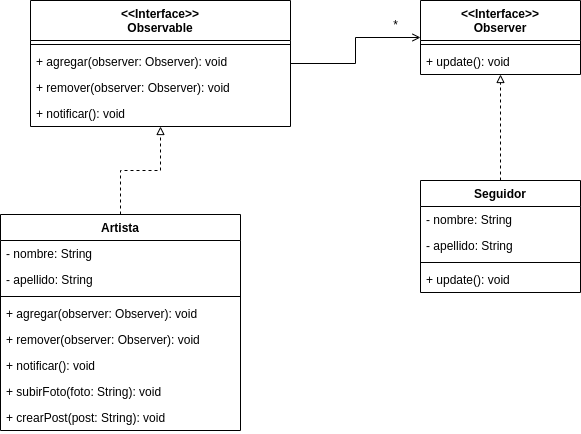

The diagram above was exported from draw.io. Its source (the exported page's mxGraphModel, read from the mxfile embedded in the PNG):
<mxGraphModel dx="1628" dy="457" grid="1" gridSize="10" guides="1" tooltips="1" connect="1" arrows="1" fold="1" page="1" pageScale="1" pageWidth="850" pageHeight="1100" math="0" shadow="0">
  <root>
    <mxCell id="0" />
    <mxCell id="1" parent="0" />
    <mxCell id="oDK9VgQjOK-IKVAwahFM-135" style="edgeStyle=orthogonalEdgeStyle;rounded=0;orthogonalLoop=1;jettySize=auto;html=1;endArrow=open;endFill=0;" edge="1" parent="1" source="oDK9VgQjOK-IKVAwahFM-115" target="oDK9VgQjOK-IKVAwahFM-119">
      <mxGeometry relative="1" as="geometry" />
    </mxCell>
    <mxCell id="oDK9VgQjOK-IKVAwahFM-115" value="&lt;&lt;Interface&gt;&gt;&#10;Observable" style="swimlane;fontStyle=1;align=center;verticalAlign=top;childLayout=stackLayout;horizontal=1;startSize=40;horizontalStack=0;resizeParent=1;resizeParentMax=0;resizeLast=0;collapsible=1;marginBottom=0;" vertex="1" parent="1">
      <mxGeometry x="-10" y="250" width="260" height="126" as="geometry" />
    </mxCell>
    <mxCell id="oDK9VgQjOK-IKVAwahFM-117" value="" style="line;strokeWidth=1;fillColor=none;align=left;verticalAlign=middle;spacingTop=-1;spacingLeft=3;spacingRight=3;rotatable=0;labelPosition=right;points=[];portConstraint=eastwest;strokeColor=inherit;" vertex="1" parent="oDK9VgQjOK-IKVAwahFM-115">
      <mxGeometry y="40" width="260" height="8" as="geometry" />
    </mxCell>
    <mxCell id="oDK9VgQjOK-IKVAwahFM-146" value="+ agregar(observer: Observer): void" style="text;strokeColor=none;fillColor=none;align=left;verticalAlign=top;spacingLeft=4;spacingRight=4;overflow=hidden;rotatable=0;points=[[0,0.5],[1,0.5]];portConstraint=eastwest;" vertex="1" parent="oDK9VgQjOK-IKVAwahFM-115">
      <mxGeometry y="48" width="260" height="26" as="geometry" />
    </mxCell>
    <mxCell id="oDK9VgQjOK-IKVAwahFM-147" value="+ remover(observer: Observer): void" style="text;strokeColor=none;fillColor=none;align=left;verticalAlign=top;spacingLeft=4;spacingRight=4;overflow=hidden;rotatable=0;points=[[0,0.5],[1,0.5]];portConstraint=eastwest;" vertex="1" parent="oDK9VgQjOK-IKVAwahFM-115">
      <mxGeometry y="74" width="260" height="26" as="geometry" />
    </mxCell>
    <mxCell id="oDK9VgQjOK-IKVAwahFM-118" value="+ notificar(): void" style="text;strokeColor=none;fillColor=none;align=left;verticalAlign=top;spacingLeft=4;spacingRight=4;overflow=hidden;rotatable=0;points=[[0,0.5],[1,0.5]];portConstraint=eastwest;" vertex="1" parent="oDK9VgQjOK-IKVAwahFM-115">
      <mxGeometry y="100" width="260" height="26" as="geometry" />
    </mxCell>
    <mxCell id="oDK9VgQjOK-IKVAwahFM-119" value="&lt;&lt;Interface&gt;&gt;&#10;Observer" style="swimlane;fontStyle=1;align=center;verticalAlign=top;childLayout=stackLayout;horizontal=1;startSize=40;horizontalStack=0;resizeParent=1;resizeParentMax=0;resizeLast=0;collapsible=1;marginBottom=0;" vertex="1" parent="1">
      <mxGeometry x="380" y="250" width="160" height="74" as="geometry" />
    </mxCell>
    <mxCell id="oDK9VgQjOK-IKVAwahFM-120" value="" style="line;strokeWidth=1;fillColor=none;align=left;verticalAlign=middle;spacingTop=-1;spacingLeft=3;spacingRight=3;rotatable=0;labelPosition=right;points=[];portConstraint=eastwest;strokeColor=inherit;" vertex="1" parent="oDK9VgQjOK-IKVAwahFM-119">
      <mxGeometry y="40" width="160" height="8" as="geometry" />
    </mxCell>
    <mxCell id="oDK9VgQjOK-IKVAwahFM-121" value="+ update(): void" style="text;strokeColor=none;fillColor=none;align=left;verticalAlign=top;spacingLeft=4;spacingRight=4;overflow=hidden;rotatable=0;points=[[0,0.5],[1,0.5]];portConstraint=eastwest;" vertex="1" parent="oDK9VgQjOK-IKVAwahFM-119">
      <mxGeometry y="48" width="160" height="26" as="geometry" />
    </mxCell>
    <mxCell id="oDK9VgQjOK-IKVAwahFM-127" style="edgeStyle=orthogonalEdgeStyle;rounded=0;orthogonalLoop=1;jettySize=auto;html=1;dashed=1;endArrow=block;endFill=0;" edge="1" parent="1" source="oDK9VgQjOK-IKVAwahFM-122" target="oDK9VgQjOK-IKVAwahFM-115">
      <mxGeometry relative="1" as="geometry" />
    </mxCell>
    <mxCell id="oDK9VgQjOK-IKVAwahFM-122" value="Artista" style="swimlane;fontStyle=1;align=center;verticalAlign=top;childLayout=stackLayout;horizontal=1;startSize=26;horizontalStack=0;resizeParent=1;resizeParentMax=0;resizeLast=0;collapsible=1;marginBottom=0;" vertex="1" parent="1">
      <mxGeometry x="-40" y="464" width="240" height="216" as="geometry" />
    </mxCell>
    <mxCell id="oDK9VgQjOK-IKVAwahFM-123" value="- nombre: String" style="text;strokeColor=none;fillColor=none;align=left;verticalAlign=top;spacingLeft=4;spacingRight=4;overflow=hidden;rotatable=0;points=[[0,0.5],[1,0.5]];portConstraint=eastwest;" vertex="1" parent="oDK9VgQjOK-IKVAwahFM-122">
      <mxGeometry y="26" width="240" height="26" as="geometry" />
    </mxCell>
    <mxCell id="oDK9VgQjOK-IKVAwahFM-152" value="- apellido: String" style="text;strokeColor=none;fillColor=none;align=left;verticalAlign=top;spacingLeft=4;spacingRight=4;overflow=hidden;rotatable=0;points=[[0,0.5],[1,0.5]];portConstraint=eastwest;" vertex="1" parent="oDK9VgQjOK-IKVAwahFM-122">
      <mxGeometry y="52" width="240" height="26" as="geometry" />
    </mxCell>
    <mxCell id="oDK9VgQjOK-IKVAwahFM-124" value="" style="line;strokeWidth=1;fillColor=none;align=left;verticalAlign=middle;spacingTop=-1;spacingLeft=3;spacingRight=3;rotatable=0;labelPosition=right;points=[];portConstraint=eastwest;strokeColor=inherit;" vertex="1" parent="oDK9VgQjOK-IKVAwahFM-122">
      <mxGeometry y="78" width="240" height="8" as="geometry" />
    </mxCell>
    <mxCell id="oDK9VgQjOK-IKVAwahFM-125" value="+ agregar(observer: Observer): void" style="text;strokeColor=none;fillColor=none;align=left;verticalAlign=top;spacingLeft=4;spacingRight=4;overflow=hidden;rotatable=0;points=[[0,0.5],[1,0.5]];portConstraint=eastwest;" vertex="1" parent="oDK9VgQjOK-IKVAwahFM-122">
      <mxGeometry y="86" width="240" height="26" as="geometry" />
    </mxCell>
    <mxCell id="oDK9VgQjOK-IKVAwahFM-148" value="+ remover(observer: Observer): void" style="text;strokeColor=none;fillColor=none;align=left;verticalAlign=top;spacingLeft=4;spacingRight=4;overflow=hidden;rotatable=0;points=[[0,0.5],[1,0.5]];portConstraint=eastwest;" vertex="1" parent="oDK9VgQjOK-IKVAwahFM-122">
      <mxGeometry y="112" width="240" height="26" as="geometry" />
    </mxCell>
    <mxCell id="oDK9VgQjOK-IKVAwahFM-149" value="+ notificar(): void" style="text;strokeColor=none;fillColor=none;align=left;verticalAlign=top;spacingLeft=4;spacingRight=4;overflow=hidden;rotatable=0;points=[[0,0.5],[1,0.5]];portConstraint=eastwest;" vertex="1" parent="oDK9VgQjOK-IKVAwahFM-122">
      <mxGeometry y="138" width="240" height="26" as="geometry" />
    </mxCell>
    <mxCell id="oDK9VgQjOK-IKVAwahFM-150" value="+ subirFoto(foto: String): void" style="text;strokeColor=none;fillColor=none;align=left;verticalAlign=top;spacingLeft=4;spacingRight=4;overflow=hidden;rotatable=0;points=[[0,0.5],[1,0.5]];portConstraint=eastwest;" vertex="1" parent="oDK9VgQjOK-IKVAwahFM-122">
      <mxGeometry y="164" width="240" height="26" as="geometry" />
    </mxCell>
    <mxCell id="oDK9VgQjOK-IKVAwahFM-151" value="+ crearPost(post: String): void" style="text;strokeColor=none;fillColor=none;align=left;verticalAlign=top;spacingLeft=4;spacingRight=4;overflow=hidden;rotatable=0;points=[[0,0.5],[1,0.5]];portConstraint=eastwest;" vertex="1" parent="oDK9VgQjOK-IKVAwahFM-122">
      <mxGeometry y="190" width="240" height="26" as="geometry" />
    </mxCell>
    <mxCell id="oDK9VgQjOK-IKVAwahFM-132" style="edgeStyle=orthogonalEdgeStyle;rounded=0;orthogonalLoop=1;jettySize=auto;html=1;dashed=1;endArrow=block;endFill=0;" edge="1" parent="1" source="oDK9VgQjOK-IKVAwahFM-128" target="oDK9VgQjOK-IKVAwahFM-119">
      <mxGeometry relative="1" as="geometry" />
    </mxCell>
    <mxCell id="oDK9VgQjOK-IKVAwahFM-128" value="Seguidor" style="swimlane;fontStyle=1;align=center;verticalAlign=top;childLayout=stackLayout;horizontal=1;startSize=26;horizontalStack=0;resizeParent=1;resizeParentMax=0;resizeLast=0;collapsible=1;marginBottom=0;" vertex="1" parent="1">
      <mxGeometry x="380" y="430" width="160" height="112" as="geometry" />
    </mxCell>
    <mxCell id="oDK9VgQjOK-IKVAwahFM-129" value="- nombre: String" style="text;strokeColor=none;fillColor=none;align=left;verticalAlign=top;spacingLeft=4;spacingRight=4;overflow=hidden;rotatable=0;points=[[0,0.5],[1,0.5]];portConstraint=eastwest;" vertex="1" parent="oDK9VgQjOK-IKVAwahFM-128">
      <mxGeometry y="26" width="160" height="26" as="geometry" />
    </mxCell>
    <mxCell id="oDK9VgQjOK-IKVAwahFM-153" value="- apellido: String" style="text;strokeColor=none;fillColor=none;align=left;verticalAlign=top;spacingLeft=4;spacingRight=4;overflow=hidden;rotatable=0;points=[[0,0.5],[1,0.5]];portConstraint=eastwest;" vertex="1" parent="oDK9VgQjOK-IKVAwahFM-128">
      <mxGeometry y="52" width="160" height="26" as="geometry" />
    </mxCell>
    <mxCell id="oDK9VgQjOK-IKVAwahFM-130" value="" style="line;strokeWidth=1;fillColor=none;align=left;verticalAlign=middle;spacingTop=-1;spacingLeft=3;spacingRight=3;rotatable=0;labelPosition=right;points=[];portConstraint=eastwest;strokeColor=inherit;" vertex="1" parent="oDK9VgQjOK-IKVAwahFM-128">
      <mxGeometry y="78" width="160" height="8" as="geometry" />
    </mxCell>
    <mxCell id="oDK9VgQjOK-IKVAwahFM-131" value="+ update(): void" style="text;strokeColor=none;fillColor=none;align=left;verticalAlign=top;spacingLeft=4;spacingRight=4;overflow=hidden;rotatable=0;points=[[0,0.5],[1,0.5]];portConstraint=eastwest;" vertex="1" parent="oDK9VgQjOK-IKVAwahFM-128">
      <mxGeometry y="86" width="160" height="26" as="geometry" />
    </mxCell>
    <mxCell id="oDK9VgQjOK-IKVAwahFM-134" value="*" style="text;html=1;align=center;verticalAlign=middle;resizable=0;points=[];autosize=1;strokeColor=none;fillColor=none;" vertex="1" parent="1">
      <mxGeometry x="340" y="260" width="30" height="30" as="geometry" />
    </mxCell>
  </root>
</mxGraphModel>